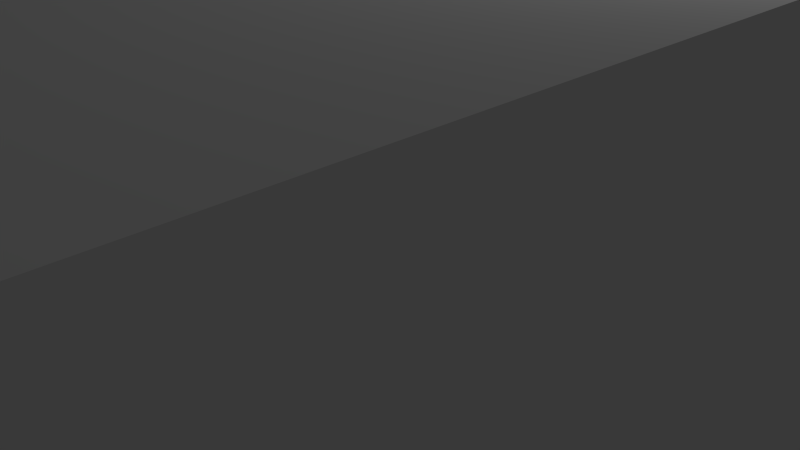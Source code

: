 # Source: boats_canoe.blend  (saved by Blender 2.72.0; exported with 4.5.12 LTS)
import bpy
from mathutils import Matrix  # noqa: F401  (used for matrix-valued properties, if any)

bpy.ops.wm.read_factory_settings(use_empty=True)
scene = bpy.context.scene
scene.name = 'Scene'

# ---- collections
col_collection_1 = bpy.data.collections.new('Collection 1'); scene.collection.children.link(col_collection_1)

# ---- materials (node trees are filled in below, after node groups)
mat_material = bpy.data.materials.new('Material')
mat_material.alpha_threshold = 0.0
mat_material.use_transparent_shadow = False
mat_material.roughness = 0.5
mat_material.line_color = (0.0, 0.0, 0.0, 1.0)

# ---- material node trees

# ---- world
world_world = bpy.data.worlds.new('World'); scene.world = world_world
world_world.color = (0.05088, 0.05088, 0.05088)
world_world.use_sun_shadow = False
world_world.sun_shadow_jitter_overblur = 0.0
world_world.cycles.sampling_method = 'MANUAL'
world_world.cycles.sample_map_resolution = 256

# ---- cameras
cam_camera = bpy.data.cameras.new('Camera')
cam_camera.clip_end = 100.0
cam_camera.lens = 35.0
cam_camera.sensor_width = 32.0
cam_camera.sensor_height = 18.0
cam_camera.ortho_scale = 7.314
cam_camera.dof.focus_distance = 0.0
cam_camera.dof.aperture_fstop = 128.0

# ---- lights
light_lamp = bpy.data.lights.new('Lamp', 'POINT')
light_lamp.transmission_factor = 0.0
light_lamp.cutoff_distance = 30.0
light_lamp.energy = 100.0
light_lamp.shadow_buffer_clip_start = 1.001
light_lamp.shadow_soft_size = 0.1
light_lamp.shadow_maximum_resolution = 0.006
light_lamp.use_absolute_resolution = True
light_lamp.cycles.use_multiple_importance_sampling = False

# ---- meshes
me_cube = bpy.data.meshes.new('Cube')
me_cube.from_pydata([(2.192, 1.263, -1.043), (2.209, -1.281, -1.043), (-2.137, -1.264, -1.043), (-2.154, 1.28, -1.043), (2.192, 1.263, 0.9954), (2.209, -1.281, 0.9954), (-2.137, -1.264, 0.9954), (-2.154, 1.28, 0.9954), (5.119, -0.04392, -0.7713), (5.674, -0.0231, 0.9954), (-5.258, 0.05663, -0.7395), (-6.036, 0.02391, 1.045)], [], [(0, 1, 2, 3), (4, 7, 6, 5), (1, 5, 6, 2), (4, 0, 3, 7), (2, 6, 11, 10), (4, 9, 8, 0), (5, 9, 4), (1, 8, 9, 5), (0, 8, 1), (6, 7, 11), (3, 2, 10), (7, 3, 10, 11)])
_uv = me_cube.uv_layers.new(name='UVMap')
_uv.uv.foreach_set('vector', [0.0, 0.0, 1.0, 0.0, 1.0, 1.0, 0.0, 1.0, 0.0, 0.0, 1.0, 0.0, 1.0, 1.0, 0.0, 1.0, 0.0, 0.0, 1.0, 0.0, 1.0, 1.0, 0.0, 1.0, 0.0, 0.0, 1.0, 0.0, 1.0, 1.0, 0.0, 1.0, 0.0, 0.0, 1.0, 0.0, 1.0, 1.0, 0.0, 1.0, 0.0, 0.0, 1.0, 0.0, 1.0, 1.0, 0.0, 1.0, 0.0, 0.0, 1.0, 0.0, 1.0, 1.0, 0.0, 0.0, 1.0, 0.0, 1.0, 1.0, 0.0, 1.0, 0.0, 0.0, 1.0, 0.0, 1.0, 1.0, 0.0, 0.0, 1.0, 0.0, 1.0, 1.0, 0.0, 0.0, 1.0, 0.0, 1.0, 1.0, 0.0, 0.0, 1.0, 0.0, 1.0, 1.0, 0.0, 1.0])
me_cube.materials.append(mat_material)
me_cube.use_remesh_preserve_volume = False
me_cube.use_remesh_preserve_attributes = False
me_cube.use_mirror_vertex_groups = False
me_cube.update()

# ---- objects
ob_cube = bpy.data.objects.new('Cube', me_cube)
ob_lamp = bpy.data.objects.new('Lamp', light_lamp)
ob_camera = bpy.data.objects.new('Camera', cam_camera)

# ---- transforms, parenting, visibility, modifiers, constraints
ob_cube.location = (0.0, 0.0, 0.0)
ob_cube.rotation_euler = (0.0, -0.0, -1.561)
ob_cube.scale = (4.374, 4.374, 4.374)
ob_cube.lock_rotations_4d = False
ob_cube.empty_display_type = 'ARROWS'
ob_cube.lineart.crease_threshold = 0.0
ob_lamp.location = (4.076, 1.005, 5.904)
ob_lamp.rotation_euler = (0.6503, 0.05522, 1.866)
ob_lamp.lock_rotations_4d = False
ob_lamp.empty_display_type = 'ARROWS'
ob_lamp.color = (0.0, 0.0, 0.0, 0.0)
ob_lamp.lineart.crease_threshold = 0.0
ob_camera.location = (7.481, -6.508, 5.344)
ob_camera.rotation_euler = (1.109, 0.01082, 0.8149)
ob_camera.lock_rotations_4d = False
ob_camera.empty_display_type = 'ARROWS'
ob_camera.color = (0.0, 0.0, 0.0, 0.0)
ob_camera.display_type = 'WIRE'
ob_camera.lineart.crease_threshold = 0.0

# ---- collection membership
col_collection_1.objects.link(ob_cube)
col_collection_1.objects.link(ob_lamp)
col_collection_1.objects.link(ob_camera)

# ---- scene / render settings (as saved in the file)
scene.camera = ob_camera
scene.frame_start = 1; scene.frame_end = 250; scene.frame_set(1)
scene.render.engine = 'BLENDER_EEVEE_NEXT'
scene.render.resolution_percentage = 50
scene.render.dither_intensity = 0.0
scene.cycles.use_denoising = False
scene.cycles.samples = 10
scene.cycles.sampling_pattern = 'TABULATED_SOBOL'
scene.cycles.light_sampling_threshold = 0.0
scene.cycles.use_adaptive_sampling = False
scene.cycles.use_light_tree = False
scene.cycles.blur_glossy = 0.0
scene.cycles.pixel_filter_type = 'GAUSSIAN'
scene.cycles.sample_clamp_indirect = 0.0
scene.view_settings.view_transform = 'Standard'
bpy.context.view_layer.update()
